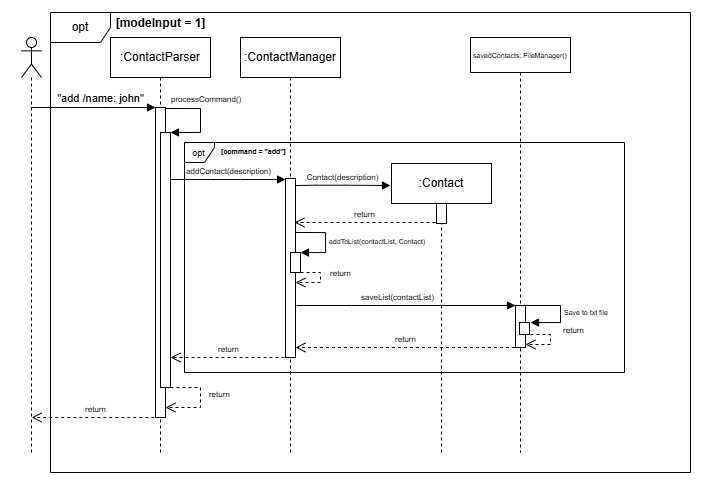

The diagram above was exported from draw.io. Its source (the exported page's mxGraphModel, read from the mxfile embedded in the PNG):
<mxGraphModel dx="1276" dy="727" grid="1" gridSize="10" guides="1" tooltips="1" connect="1" arrows="1" fold="1" page="1" pageScale="1" pageWidth="850" pageHeight="1100" background="#FFFFFF" math="0" shadow="0">
  <root>
    <mxCell id="0" />
    <mxCell id="1" parent="0" />
    <mxCell id="A3rxxihg23MCIvFxWLm2-5" value=":ContactParser" style="shape=umlLifeline;perimeter=lifelinePerimeter;whiteSpace=wrap;html=1;container=1;dropTarget=0;collapsible=0;recursiveResize=0;outlineConnect=0;portConstraint=eastwest;newEdgeStyle={&quot;curved&quot;:0,&quot;rounded&quot;:0};" vertex="1" parent="1">
      <mxGeometry x="170" y="115" width="100" height="415" as="geometry" />
    </mxCell>
    <mxCell id="A3rxxihg23MCIvFxWLm2-12" value="" style="html=1;points=[[0,0,0,0,5],[0,1,0,0,-5],[1,0,0,0,5],[1,1,0,0,-5]];perimeter=orthogonalPerimeter;outlineConnect=0;targetShapes=umlLifeline;portConstraint=eastwest;newEdgeStyle={&quot;curved&quot;:0,&quot;rounded&quot;:0};" vertex="1" parent="A3rxxihg23MCIvFxWLm2-5">
      <mxGeometry x="45" y="70" width="10" height="310" as="geometry" />
    </mxCell>
    <mxCell id="A3rxxihg23MCIvFxWLm2-28" value="" style="html=1;points=[[0,0,0,0,5],[0,1,0,0,-5],[1,0,0,0,5],[1,1,0,0,-5]];perimeter=orthogonalPerimeter;outlineConnect=0;targetShapes=umlLifeline;portConstraint=eastwest;newEdgeStyle={&quot;curved&quot;:0,&quot;rounded&quot;:0};" vertex="1" parent="A3rxxihg23MCIvFxWLm2-5">
      <mxGeometry x="50" y="95" width="10" height="255" as="geometry" />
    </mxCell>
    <mxCell id="A3rxxihg23MCIvFxWLm2-7" value="" style="shape=umlLifeline;perimeter=lifelinePerimeter;whiteSpace=wrap;html=1;container=1;dropTarget=0;collapsible=0;recursiveResize=0;outlineConnect=0;portConstraint=eastwest;newEdgeStyle={&quot;curved&quot;:0,&quot;rounded&quot;:0};participant=umlActor;" vertex="1" parent="1">
      <mxGeometry x="81" y="115" width="20" height="415" as="geometry" />
    </mxCell>
    <mxCell id="A3rxxihg23MCIvFxWLm2-10" value="&quot;add /name: john&quot;" style="html=1;verticalAlign=bottom;endArrow=block;curved=0;rounded=0;" edge="1" parent="1" source="A3rxxihg23MCIvFxWLm2-7" target="A3rxxihg23MCIvFxWLm2-12">
      <mxGeometry x="0.1124" width="80" relative="1" as="geometry">
        <mxPoint x="300" y="245" as="sourcePoint" />
        <mxPoint x="210" y="205" as="targetPoint" />
        <Array as="points">
          <mxPoint x="170" y="185" />
        </Array>
        <mxPoint as="offset" />
      </mxGeometry>
    </mxCell>
    <mxCell id="A3rxxihg23MCIvFxWLm2-13" value="opt" style="shape=umlFrame;whiteSpace=wrap;html=1;pointerEvents=0;" vertex="1" parent="1">
      <mxGeometry x="110" y="90" width="640" height="460" as="geometry" />
    </mxCell>
    <mxCell id="A3rxxihg23MCIvFxWLm2-16" value="[modeInput = 1]" style="text;align=center;fontStyle=1;verticalAlign=middle;spacingLeft=3;spacingRight=3;strokeColor=none;rotatable=0;points=[[0,0.5],[1,0.5]];portConstraint=eastwest;html=1;" vertex="1" parent="1">
      <mxGeometry x="185" y="93" width="70" height="16" as="geometry" />
    </mxCell>
    <mxCell id="A3rxxihg23MCIvFxWLm2-29" value="&lt;font style=&quot;font-size: 8px;&quot;&gt;processCommand()&lt;/font&gt;" style="html=1;align=left;spacingLeft=2;endArrow=block;rounded=0;edgeStyle=orthogonalEdgeStyle;curved=0;rounded=0;" edge="1" target="A3rxxihg23MCIvFxWLm2-28" parent="1">
      <mxGeometry x="-0.9412" y="10" relative="1" as="geometry">
        <mxPoint x="225" y="186" as="sourcePoint" />
        <Array as="points">
          <mxPoint x="260" y="186" />
          <mxPoint x="260" y="210" />
        </Array>
        <mxPoint x="240" y="215.96999999999997" as="targetPoint" />
        <mxPoint as="offset" />
      </mxGeometry>
    </mxCell>
    <mxCell id="A3rxxihg23MCIvFxWLm2-30" value=":ContactManager" style="shape=umlLifeline;perimeter=lifelinePerimeter;whiteSpace=wrap;html=1;container=1;dropTarget=0;collapsible=0;recursiveResize=0;outlineConnect=0;portConstraint=eastwest;newEdgeStyle={&quot;curved&quot;:0,&quot;rounded&quot;:0};" vertex="1" parent="1">
      <mxGeometry x="300" y="115" width="100" height="415" as="geometry" />
    </mxCell>
    <mxCell id="A3rxxihg23MCIvFxWLm2-31" value="" style="html=1;points=[[0,0,0,0,5],[0,1,0,0,-5],[1,0,0,0,5],[1,1,0,0,-5]];perimeter=orthogonalPerimeter;outlineConnect=0;targetShapes=umlLifeline;portConstraint=eastwest;newEdgeStyle={&quot;curved&quot;:0,&quot;rounded&quot;:0};" vertex="1" parent="A3rxxihg23MCIvFxWLm2-30">
      <mxGeometry x="45" y="141" width="10" height="179" as="geometry" />
    </mxCell>
    <mxCell id="A3rxxihg23MCIvFxWLm2-33" value="&lt;font style=&quot;font-size: 8px;&quot;&gt;addContact(description)&lt;/font&gt;" style="html=1;verticalAlign=bottom;endArrow=block;curved=0;rounded=0;" edge="1" parent="1" source="A3rxxihg23MCIvFxWLm2-28" target="A3rxxihg23MCIvFxWLm2-31">
      <mxGeometry x="0.0014" width="80" relative="1" as="geometry">
        <mxPoint x="235" y="257" as="sourcePoint" />
        <mxPoint x="335" y="257" as="targetPoint" />
        <Array as="points">
          <mxPoint x="270" y="257" />
          <mxPoint x="300" y="257" />
        </Array>
        <mxPoint as="offset" />
      </mxGeometry>
    </mxCell>
    <mxCell id="A3rxxihg23MCIvFxWLm2-35" value="&lt;font style=&quot;font-size: 9px;&quot;&gt;opt&lt;/font&gt;" style="shape=umlFrame;whiteSpace=wrap;html=1;pointerEvents=0;width=30;height=20;" vertex="1" parent="1">
      <mxGeometry x="244" y="220" width="440" height="230" as="geometry" />
    </mxCell>
    <mxCell id="A3rxxihg23MCIvFxWLm2-36" value="&lt;font style=&quot;font-size: 7px;&quot;&gt;[command = &quot;add&quot;]&lt;/font&gt;" style="text;align=center;fontStyle=1;verticalAlign=middle;spacingLeft=3;spacingRight=3;strokeColor=none;rotatable=0;points=[[0,0.5],[1,0.5]];portConstraint=eastwest;html=1;" vertex="1" parent="1">
      <mxGeometry x="278" y="220" width="70" height="16" as="geometry" />
    </mxCell>
    <mxCell id="A3rxxihg23MCIvFxWLm2-37" value="&lt;font style=&quot;font-size: 8px;&quot;&gt;Contact(description)&lt;/font&gt;" style="html=1;verticalAlign=bottom;endArrow=block;curved=0;rounded=0;" edge="1" parent="1">
      <mxGeometry x="0.0014" width="80" relative="1" as="geometry">
        <mxPoint x="355" y="263" as="sourcePoint" />
        <mxPoint x="450" y="263" as="targetPoint" />
        <Array as="points">
          <mxPoint x="375" y="262.71000000000004" />
          <mxPoint x="405" y="262.71000000000004" />
        </Array>
        <mxPoint as="offset" />
      </mxGeometry>
    </mxCell>
    <mxCell id="A3rxxihg23MCIvFxWLm2-44" value=":Contact" style="shape=umlLifeline;perimeter=lifelinePerimeter;whiteSpace=wrap;html=1;container=1;dropTarget=0;collapsible=0;recursiveResize=0;outlineConnect=0;portConstraint=eastwest;newEdgeStyle={&quot;curved&quot;:0,&quot;rounded&quot;:0};" vertex="1" parent="1">
      <mxGeometry x="451" y="241" width="100" height="289" as="geometry" />
    </mxCell>
    <mxCell id="A3rxxihg23MCIvFxWLm2-45" value="" style="html=1;points=[[0,0,0,0,5],[0,1,0,0,-5],[1,0,0,0,5],[1,1,0,0,-5]];perimeter=orthogonalPerimeter;outlineConnect=0;targetShapes=umlLifeline;portConstraint=eastwest;newEdgeStyle={&quot;curved&quot;:0,&quot;rounded&quot;:0};" vertex="1" parent="A3rxxihg23MCIvFxWLm2-44">
      <mxGeometry x="45" y="40" width="10" height="20" as="geometry" />
    </mxCell>
    <mxCell id="A3rxxihg23MCIvFxWLm2-48" value="&lt;font style=&quot;font-size: 8px;&quot;&gt;return&lt;/font&gt;" style="html=1;verticalAlign=bottom;endArrow=open;dashed=1;endSize=8;curved=0;rounded=0;" edge="1" parent="1">
      <mxGeometry relative="1" as="geometry">
        <mxPoint x="354" y="300" as="targetPoint" />
        <mxPoint x="495" y="300" as="sourcePoint" />
      </mxGeometry>
    </mxCell>
    <mxCell id="A3rxxihg23MCIvFxWLm2-49" value="" style="html=1;points=[[0,0,0,0,5],[0,1,0,0,-5],[1,0,0,0,5],[1,1,0,0,-5]];perimeter=orthogonalPerimeter;outlineConnect=0;targetShapes=umlLifeline;portConstraint=eastwest;newEdgeStyle={&quot;curved&quot;:0,&quot;rounded&quot;:0};" vertex="1" parent="1">
      <mxGeometry x="350" y="330" width="10" height="20" as="geometry" />
    </mxCell>
    <mxCell id="A3rxxihg23MCIvFxWLm2-50" value="&lt;font style=&quot;font-size: 7px;&quot;&gt;addToList(contactList, Contact)&lt;/font&gt;" style="html=1;align=left;spacingLeft=2;endArrow=block;rounded=0;edgeStyle=orthogonalEdgeStyle;curved=0;rounded=0;" edge="1" target="A3rxxihg23MCIvFxWLm2-49" parent="1">
      <mxGeometry x="0.0039" relative="1" as="geometry">
        <mxPoint x="355" y="310" as="sourcePoint" />
        <Array as="points">
          <mxPoint x="385" y="310" />
          <mxPoint x="385" y="330" />
        </Array>
        <mxPoint as="offset" />
      </mxGeometry>
    </mxCell>
    <mxCell id="A3rxxihg23MCIvFxWLm2-51" value="&lt;font style=&quot;font-size: 8px;&quot;&gt;return&lt;/font&gt;" style="html=1;verticalAlign=bottom;endArrow=open;dashed=1;endSize=8;curved=0;rounded=0;" edge="1" parent="1" source="A3rxxihg23MCIvFxWLm2-49" target="A3rxxihg23MCIvFxWLm2-31">
      <mxGeometry x="0.0909" y="-20" relative="1" as="geometry">
        <mxPoint x="360" y="380" as="targetPoint" />
        <mxPoint x="501" y="380" as="sourcePoint" />
        <Array as="points">
          <mxPoint x="380" y="350" />
          <mxPoint x="380" y="360" />
          <mxPoint x="370" y="360" />
        </Array>
        <mxPoint x="40" as="offset" />
      </mxGeometry>
    </mxCell>
    <mxCell id="A3rxxihg23MCIvFxWLm2-52" value="&lt;font style=&quot;font-size: 7px;&quot;&gt;savedContacts: FileManager()&lt;/font&gt;" style="shape=umlLifeline;perimeter=lifelinePerimeter;whiteSpace=wrap;html=1;container=1;dropTarget=0;collapsible=0;recursiveResize=0;outlineConnect=0;portConstraint=eastwest;newEdgeStyle={&quot;curved&quot;:0,&quot;rounded&quot;:0};size=35;" vertex="1" parent="1">
      <mxGeometry x="530" y="115" width="100" height="415" as="geometry" />
    </mxCell>
    <mxCell id="A3rxxihg23MCIvFxWLm2-53" value="" style="html=1;points=[[0,0,0,0,5],[0,1,0,0,-5],[1,0,0,0,5],[1,1,0,0,-5]];perimeter=orthogonalPerimeter;outlineConnect=0;targetShapes=umlLifeline;portConstraint=eastwest;newEdgeStyle={&quot;curved&quot;:0,&quot;rounded&quot;:0};" vertex="1" parent="A3rxxihg23MCIvFxWLm2-52">
      <mxGeometry x="45" y="268" width="10" height="42" as="geometry" />
    </mxCell>
    <mxCell id="A3rxxihg23MCIvFxWLm2-55" value="" style="html=1;points=[[0,0,0,0,5],[0,1,0,0,-5],[1,0,0,0,5],[1,1,0,0,-5]];perimeter=orthogonalPerimeter;outlineConnect=0;targetShapes=umlLifeline;portConstraint=eastwest;newEdgeStyle={&quot;curved&quot;:0,&quot;rounded&quot;:0};" vertex="1" parent="A3rxxihg23MCIvFxWLm2-52">
      <mxGeometry x="49" y="285" width="10" height="12" as="geometry" />
    </mxCell>
    <mxCell id="A3rxxihg23MCIvFxWLm2-54" value="&lt;font style=&quot;font-size: 8px;&quot;&gt;saveList(contactList)&lt;/font&gt;" style="html=1;verticalAlign=bottom;endArrow=block;curved=0;rounded=0;" edge="1" parent="1" target="A3rxxihg23MCIvFxWLm2-53">
      <mxGeometry x="-0.0735" width="80" relative="1" as="geometry">
        <mxPoint x="356" y="383.00000000000006" as="sourcePoint" />
        <mxPoint x="570" y="383" as="targetPoint" />
        <Array as="points">
          <mxPoint x="411" y="383.00000000000006" />
          <mxPoint x="441" y="383.00000000000006" />
        </Array>
        <mxPoint as="offset" />
      </mxGeometry>
    </mxCell>
    <mxCell id="A3rxxihg23MCIvFxWLm2-56" value="&lt;span style=&quot;font-size: 7px;&quot;&gt;Save to txt file&lt;/span&gt;" style="html=1;align=left;spacingLeft=2;endArrow=block;rounded=0;edgeStyle=orthogonalEdgeStyle;curved=0;rounded=0;" edge="1" parent="1">
      <mxGeometry x="0.0039" relative="1" as="geometry">
        <mxPoint x="585" y="383" as="sourcePoint" />
        <Array as="points">
          <mxPoint x="620" y="383" />
          <mxPoint x="620" y="400" />
          <mxPoint x="590" y="400" />
        </Array>
        <mxPoint x="590" y="400" as="targetPoint" />
        <mxPoint as="offset" />
      </mxGeometry>
    </mxCell>
    <mxCell id="A3rxxihg23MCIvFxWLm2-59" value="&lt;font style=&quot;font-size: 8px;&quot;&gt;return&lt;/font&gt;" style="html=1;verticalAlign=bottom;endArrow=open;dashed=1;endSize=8;curved=0;rounded=0;" edge="1" parent="1">
      <mxGeometry x="0.0909" y="13" relative="1" as="geometry">
        <mxPoint x="585" y="422" as="targetPoint" />
        <mxPoint x="590" y="412" as="sourcePoint" />
        <Array as="points">
          <mxPoint x="610" y="412" />
          <mxPoint x="610" y="422" />
          <mxPoint x="600" y="422" />
        </Array>
        <mxPoint x="10" y="-5" as="offset" />
      </mxGeometry>
    </mxCell>
    <mxCell id="A3rxxihg23MCIvFxWLm2-60" value="&lt;font style=&quot;font-size: 8px;&quot;&gt;return&lt;/font&gt;" style="html=1;verticalAlign=bottom;endArrow=open;dashed=1;endSize=8;curved=0;rounded=0;" edge="1" parent="1" target="A3rxxihg23MCIvFxWLm2-31">
      <mxGeometry relative="1" as="geometry">
        <mxPoint x="365" y="425" as="targetPoint" />
        <mxPoint x="574.5" y="425" as="sourcePoint" />
      </mxGeometry>
    </mxCell>
    <mxCell id="A3rxxihg23MCIvFxWLm2-61" value="&lt;font style=&quot;font-size: 8px;&quot;&gt;return&lt;/font&gt;" style="html=1;verticalAlign=bottom;endArrow=open;dashed=1;endSize=8;curved=0;rounded=0;" edge="1" parent="1">
      <mxGeometry relative="1" as="geometry">
        <mxPoint x="230" y="435" as="targetPoint" />
        <mxPoint x="344" y="435" as="sourcePoint" />
      </mxGeometry>
    </mxCell>
    <mxCell id="A3rxxihg23MCIvFxWLm2-62" value="&lt;font style=&quot;font-size: 8px;&quot;&gt;return&amp;nbsp;&lt;/font&gt;" style="html=1;verticalAlign=bottom;endArrow=open;dashed=1;endSize=8;curved=0;rounded=0;" edge="1" parent="1">
      <mxGeometry x="0.0588" y="20" relative="1" as="geometry">
        <mxPoint x="225" y="485" as="targetPoint" />
        <mxPoint x="230" y="465" as="sourcePoint" />
        <Array as="points">
          <mxPoint x="260" y="465" />
          <mxPoint x="260" y="485" />
        </Array>
        <mxPoint as="offset" />
      </mxGeometry>
    </mxCell>
    <mxCell id="A3rxxihg23MCIvFxWLm2-64" value="&lt;font style=&quot;font-size: 8px;&quot;&gt;return&lt;/font&gt;" style="html=1;verticalAlign=bottom;endArrow=open;dashed=1;endSize=8;curved=0;rounded=0;" edge="1" parent="1">
      <mxGeometry relative="1" as="geometry">
        <mxPoint x="91.06521739130437" y="495" as="targetPoint" />
        <mxPoint x="219.75" y="495" as="sourcePoint" />
      </mxGeometry>
    </mxCell>
    <mxCell id="A3rxxihg23MCIvFxWLm2-67" value="" style="rounded=0;whiteSpace=wrap;html=1;opacity=0;" vertex="1" parent="1">
      <mxGeometry x="60" y="78" width="700" height="489" as="geometry" />
    </mxCell>
  </root>
</mxGraphModel>